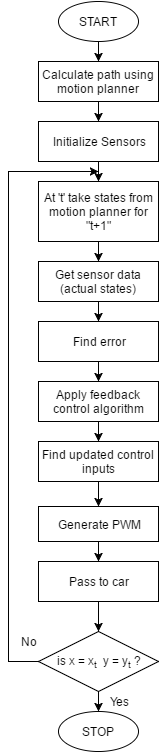

The diagram above was exported from draw.io. Its source (the exported page's mxGraphModel, read from the mxfile embedded in the PNG):
<mxGraphModel dx="1434" dy="780" grid="1" gridSize="10" guides="1" tooltips="1" connect="1" arrows="1" fold="1" page="1" pageScale="1" pageWidth="826" pageHeight="1169" background="#ffffff" math="0" shadow="0">
  <root>
    <mxCell id="0" />
    <mxCell id="1" parent="0" />
    <mxCell id="18" style="edgeStyle=orthogonalEdgeStyle;rounded=0;html=1;entryX=0.5;entryY=0;jettySize=auto;orthogonalLoop=1;" edge="1" parent="1" source="2" target="3">
      <mxGeometry relative="1" as="geometry" />
    </mxCell>
    <mxCell id="2" value="START" style="ellipse;whiteSpace=wrap;html=1;" vertex="1" parent="1">
      <mxGeometry x="360" y="80" width="80" height="40" as="geometry" />
    </mxCell>
    <mxCell id="19" style="edgeStyle=orthogonalEdgeStyle;rounded=0;html=1;entryX=0.5;entryY=0;jettySize=auto;orthogonalLoop=1;" edge="1" parent="1" source="3" target="4">
      <mxGeometry relative="1" as="geometry" />
    </mxCell>
    <mxCell id="3" value="Calculate path using motion planner" style="whiteSpace=wrap;html=1;" vertex="1" parent="1">
      <mxGeometry x="340" y="140" width="120" height="40" as="geometry" />
    </mxCell>
    <mxCell id="20" style="edgeStyle=orthogonalEdgeStyle;rounded=0;html=1;entryX=0.5;entryY=0;jettySize=auto;orthogonalLoop=1;" edge="1" parent="1" source="4" target="5">
      <mxGeometry relative="1" as="geometry" />
    </mxCell>
    <mxCell id="4" value="Initialize Sensors" style="whiteSpace=wrap;html=1;" vertex="1" parent="1">
      <mxGeometry x="340" y="200" width="120" height="40" as="geometry" />
    </mxCell>
    <mxCell id="21" style="edgeStyle=orthogonalEdgeStyle;rounded=0;html=1;entryX=0.5;entryY=0;jettySize=auto;orthogonalLoop=1;" edge="1" parent="1" source="5" target="7">
      <mxGeometry relative="1" as="geometry" />
    </mxCell>
    <mxCell id="5" value="At 't' take states from motion planner for &quot;t+1&quot;" style="whiteSpace=wrap;html=1;" vertex="1" parent="1">
      <mxGeometry x="340" y="260" width="120" height="60" as="geometry" />
    </mxCell>
    <mxCell id="22" style="edgeStyle=orthogonalEdgeStyle;rounded=0;html=1;jettySize=auto;orthogonalLoop=1;" edge="1" parent="1" source="7" target="8">
      <mxGeometry relative="1" as="geometry" />
    </mxCell>
    <mxCell id="7" value="Get sensor data (actual states)" style="whiteSpace=wrap;html=1;" vertex="1" parent="1">
      <mxGeometry x="340" y="340" width="120" height="40" as="geometry" />
    </mxCell>
    <mxCell id="23" style="edgeStyle=orthogonalEdgeStyle;rounded=0;html=1;entryX=0.5;entryY=0;jettySize=auto;orthogonalLoop=1;" edge="1" parent="1" source="8" target="9">
      <mxGeometry relative="1" as="geometry" />
    </mxCell>
    <mxCell id="8" value="Find error" style="whiteSpace=wrap;html=1;" vertex="1" parent="1">
      <mxGeometry x="340" y="400" width="120" height="40" as="geometry" />
    </mxCell>
    <mxCell id="24" style="edgeStyle=orthogonalEdgeStyle;rounded=0;html=1;jettySize=auto;orthogonalLoop=1;" edge="1" parent="1" source="9" target="10">
      <mxGeometry relative="1" as="geometry" />
    </mxCell>
    <mxCell id="9" value="Apply feedback control algorithm" style="whiteSpace=wrap;html=1;" vertex="1" parent="1">
      <mxGeometry x="340" y="460" width="120" height="40" as="geometry" />
    </mxCell>
    <mxCell id="25" style="edgeStyle=orthogonalEdgeStyle;rounded=0;html=1;entryX=0.5;entryY=0;jettySize=auto;orthogonalLoop=1;" edge="1" parent="1" source="10" target="11">
      <mxGeometry relative="1" as="geometry" />
    </mxCell>
    <mxCell id="10" value="Find updated control inputs" style="whiteSpace=wrap;html=1;" vertex="1" parent="1">
      <mxGeometry x="340" y="520" width="120" height="40" as="geometry" />
    </mxCell>
    <mxCell id="26" style="edgeStyle=orthogonalEdgeStyle;rounded=0;html=1;entryX=0.5;entryY=0;jettySize=auto;orthogonalLoop=1;" edge="1" parent="1" source="11" target="12">
      <mxGeometry relative="1" as="geometry" />
    </mxCell>
    <mxCell id="11" value="Generate PWM" style="whiteSpace=wrap;html=1;" vertex="1" parent="1">
      <mxGeometry x="340" y="585" width="120" height="35" as="geometry" />
    </mxCell>
    <mxCell id="17" style="edgeStyle=orthogonalEdgeStyle;rounded=0;html=1;jettySize=auto;orthogonalLoop=1;" edge="1" parent="1" source="12" target="13">
      <mxGeometry relative="1" as="geometry" />
    </mxCell>
    <mxCell id="12" value="Pass to car" style="whiteSpace=wrap;html=1;" vertex="1" parent="1">
      <mxGeometry x="340" y="640" width="120" height="40" as="geometry" />
    </mxCell>
    <mxCell id="15" style="edgeStyle=orthogonalEdgeStyle;rounded=0;html=1;exitX=0.5;exitY=1;entryX=0.5;entryY=0;jettySize=auto;orthogonalLoop=1;" edge="1" parent="1" source="13" target="14">
      <mxGeometry relative="1" as="geometry" />
    </mxCell>
    <mxCell id="30" style="edgeStyle=orthogonalEdgeStyle;rounded=0;html=1;jettySize=auto;orthogonalLoop=1;" edge="1" parent="1" source="13">
      <mxGeometry relative="1" as="geometry">
        <mxPoint x="400" y="250" as="targetPoint" />
        <Array as="points">
          <mxPoint x="310" y="740" />
          <mxPoint x="310" y="250" />
        </Array>
      </mxGeometry>
    </mxCell>
    <mxCell id="13" value="is x = x&lt;sub&gt;t &amp;nbsp;&lt;/sub&gt;&lt;span style=&quot;line-height: 1.2&quot;&gt;y = y&lt;/span&gt;&lt;sub&gt;t&amp;nbsp;&lt;/sub&gt;&lt;span style=&quot;line-height: 1.2&quot;&gt;?&lt;/span&gt;" style="rhombus;whiteSpace=wrap;html=1;" vertex="1" parent="1">
      <mxGeometry x="340" y="710" width="120" height="60" as="geometry" />
    </mxCell>
    <mxCell id="14" value="STOP" style="ellipse;whiteSpace=wrap;html=1;" vertex="1" parent="1">
      <mxGeometry x="360" y="790" width="80" height="40" as="geometry" />
    </mxCell>
    <mxCell id="28" value="Yes" style="text;html=1;strokeColor=none;fillColor=none;align=center;verticalAlign=middle;whiteSpace=wrap;overflow=hidden;" vertex="1" parent="1">
      <mxGeometry x="400" y="770" width="40" height="20" as="geometry" />
    </mxCell>
    <mxCell id="31" value="No" style="text;html=1;strokeColor=none;fillColor=none;align=center;verticalAlign=middle;whiteSpace=wrap;overflow=hidden;" vertex="1" parent="1">
      <mxGeometry x="310" y="710" width="40" height="20" as="geometry" />
    </mxCell>
  </root>
</mxGraphModel>